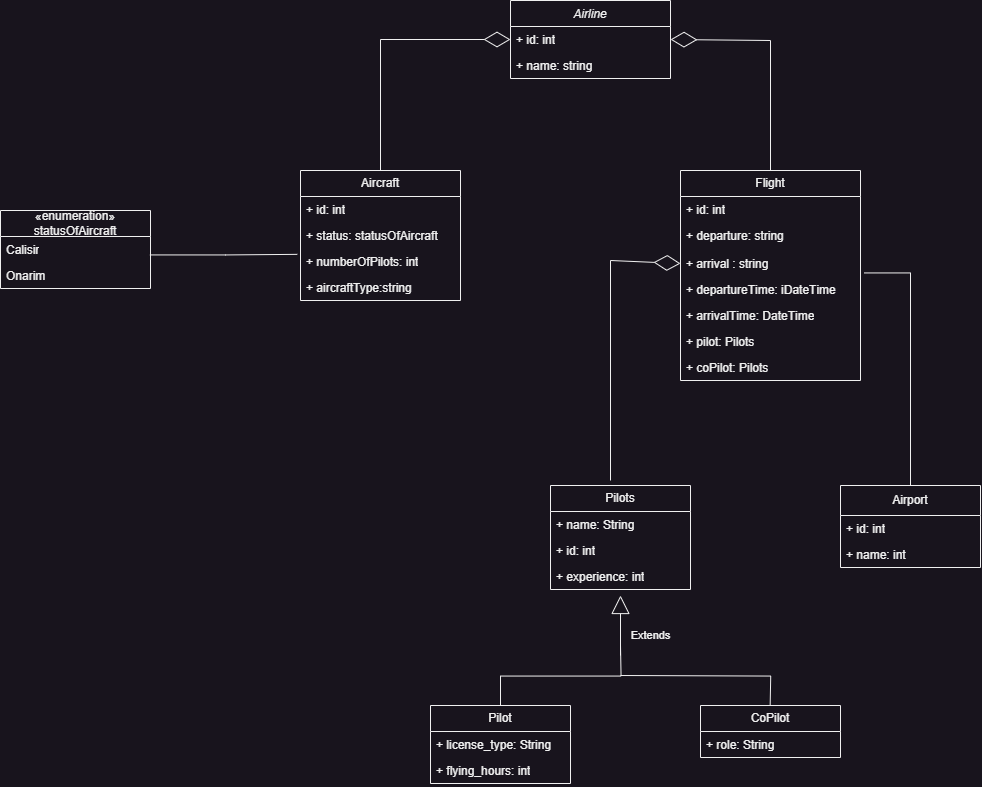

The diagram above was exported from draw.io. Its source (the exported page's mxGraphModel, read from the mxfile embedded in the PNG):
<mxGraphModel dx="2260" dy="690" grid="1" gridSize="10" guides="1" tooltips="1" connect="1" arrows="1" fold="1" page="1" pageScale="1" pageWidth="827" pageHeight="1169" math="0" shadow="0">
  <root>
    <mxCell id="WIyWlLk6GJQsqaUBKTNV-0" />
    <mxCell id="WIyWlLk6GJQsqaUBKTNV-1" parent="WIyWlLk6GJQsqaUBKTNV-0" />
    <mxCell id="zkfFHV4jXpPFQw0GAbJ--0" value="Airline" style="swimlane;fontStyle=2;align=center;verticalAlign=top;childLayout=stackLayout;horizontal=1;startSize=26;horizontalStack=0;resizeParent=1;resizeLast=0;collapsible=1;marginBottom=0;rounded=0;shadow=0;strokeWidth=1;" parent="WIyWlLk6GJQsqaUBKTNV-1" vertex="1">
      <mxGeometry x="340" y="100" width="160" height="78" as="geometry">
        <mxRectangle x="230" y="140" width="160" height="26" as="alternateBounds" />
      </mxGeometry>
    </mxCell>
    <mxCell id="YgoqBsRF5MsKkE2gU0xe-94" value="+ id: int" style="text;strokeColor=none;fillColor=none;align=left;verticalAlign=top;spacingLeft=4;spacingRight=4;overflow=hidden;rotatable=0;points=[[0,0.5],[1,0.5]];portConstraint=eastwest;whiteSpace=wrap;html=1;" vertex="1" parent="zkfFHV4jXpPFQw0GAbJ--0">
      <mxGeometry y="26" width="160" height="26" as="geometry" />
    </mxCell>
    <mxCell id="YgoqBsRF5MsKkE2gU0xe-95" value="+ name: string" style="text;strokeColor=none;fillColor=none;align=left;verticalAlign=top;spacingLeft=4;spacingRight=4;overflow=hidden;rotatable=0;points=[[0,0.5],[1,0.5]];portConstraint=eastwest;whiteSpace=wrap;html=1;" vertex="1" parent="zkfFHV4jXpPFQw0GAbJ--0">
      <mxGeometry y="52" width="160" height="26" as="geometry" />
    </mxCell>
    <mxCell id="YgoqBsRF5MsKkE2gU0xe-0" value="Aircraft" style="swimlane;fontStyle=0;childLayout=stackLayout;horizontal=1;startSize=26;fillColor=none;horizontalStack=0;resizeParent=1;resizeParentMax=0;resizeLast=0;collapsible=1;marginBottom=0;whiteSpace=wrap;html=1;" vertex="1" parent="WIyWlLk6GJQsqaUBKTNV-1">
      <mxGeometry x="130" y="270" width="160" height="130" as="geometry" />
    </mxCell>
    <mxCell id="YgoqBsRF5MsKkE2gU0xe-2" value="+ id: int" style="text;strokeColor=none;fillColor=none;align=left;verticalAlign=top;spacingLeft=4;spacingRight=4;overflow=hidden;rotatable=0;points=[[0,0.5],[1,0.5]];portConstraint=eastwest;whiteSpace=wrap;html=1;" vertex="1" parent="YgoqBsRF5MsKkE2gU0xe-0">
      <mxGeometry y="26" width="160" height="26" as="geometry" />
    </mxCell>
    <mxCell id="YgoqBsRF5MsKkE2gU0xe-54" value="+ status: statusOfAircraft" style="text;strokeColor=none;fillColor=none;align=left;verticalAlign=top;spacingLeft=4;spacingRight=4;overflow=hidden;rotatable=0;points=[[0,0.5],[1,0.5]];portConstraint=eastwest;whiteSpace=wrap;html=1;" vertex="1" parent="YgoqBsRF5MsKkE2gU0xe-0">
      <mxGeometry y="52" width="160" height="26" as="geometry" />
    </mxCell>
    <mxCell id="YgoqBsRF5MsKkE2gU0xe-96" value="+ numberOfPilots: int" style="text;strokeColor=none;fillColor=none;align=left;verticalAlign=top;spacingLeft=4;spacingRight=4;overflow=hidden;rotatable=0;points=[[0,0.5],[1,0.5]];portConstraint=eastwest;whiteSpace=wrap;html=1;" vertex="1" parent="YgoqBsRF5MsKkE2gU0xe-0">
      <mxGeometry y="78" width="160" height="26" as="geometry" />
    </mxCell>
    <mxCell id="YgoqBsRF5MsKkE2gU0xe-3" value="+ aircraftType:string" style="text;strokeColor=none;fillColor=none;align=left;verticalAlign=top;spacingLeft=4;spacingRight=4;overflow=hidden;rotatable=0;points=[[0,0.5],[1,0.5]];portConstraint=eastwest;whiteSpace=wrap;html=1;" vertex="1" parent="YgoqBsRF5MsKkE2gU0xe-0">
      <mxGeometry y="104" width="160" height="26" as="geometry" />
    </mxCell>
    <mxCell id="YgoqBsRF5MsKkE2gU0xe-12" value="Flight" style="swimlane;fontStyle=0;childLayout=stackLayout;horizontal=1;startSize=26;fillColor=none;horizontalStack=0;resizeParent=1;resizeParentMax=0;resizeLast=0;collapsible=1;marginBottom=0;whiteSpace=wrap;html=1;" vertex="1" parent="WIyWlLk6GJQsqaUBKTNV-1">
      <mxGeometry x="510" y="270" width="180" height="210" as="geometry" />
    </mxCell>
    <mxCell id="YgoqBsRF5MsKkE2gU0xe-56" value="+ id: int" style="text;strokeColor=none;fillColor=none;align=left;verticalAlign=top;spacingLeft=4;spacingRight=4;overflow=hidden;rotatable=0;points=[[0,0.5],[1,0.5]];portConstraint=eastwest;whiteSpace=wrap;html=1;" vertex="1" parent="YgoqBsRF5MsKkE2gU0xe-12">
      <mxGeometry y="26" width="180" height="26" as="geometry" />
    </mxCell>
    <mxCell id="YgoqBsRF5MsKkE2gU0xe-57" value="+ departure: string" style="text;strokeColor=none;fillColor=none;align=left;verticalAlign=top;spacingLeft=4;spacingRight=4;overflow=hidden;rotatable=0;points=[[0,0.5],[1,0.5]];portConstraint=eastwest;whiteSpace=wrap;html=1;" vertex="1" parent="YgoqBsRF5MsKkE2gU0xe-12">
      <mxGeometry y="52" width="180" height="28" as="geometry" />
    </mxCell>
    <mxCell id="YgoqBsRF5MsKkE2gU0xe-59" value="+&amp;nbsp;arrival        : string" style="text;strokeColor=none;fillColor=none;align=left;verticalAlign=top;spacingLeft=4;spacingRight=4;overflow=hidden;rotatable=0;points=[[0,0.5],[1,0.5]];portConstraint=eastwest;whiteSpace=wrap;html=1;" vertex="1" parent="YgoqBsRF5MsKkE2gU0xe-12">
      <mxGeometry y="80" width="180" height="26" as="geometry" />
    </mxCell>
    <mxCell id="YgoqBsRF5MsKkE2gU0xe-60" value="+ departureTime: iDateTime" style="text;strokeColor=none;fillColor=none;align=left;verticalAlign=top;spacingLeft=4;spacingRight=4;overflow=hidden;rotatable=0;points=[[0,0.5],[1,0.5]];portConstraint=eastwest;whiteSpace=wrap;html=1;" vertex="1" parent="YgoqBsRF5MsKkE2gU0xe-12">
      <mxGeometry y="106" width="180" height="26" as="geometry" />
    </mxCell>
    <mxCell id="YgoqBsRF5MsKkE2gU0xe-58" value="+ arrivalTime: DateTime" style="text;strokeColor=none;fillColor=none;align=left;verticalAlign=top;spacingLeft=4;spacingRight=4;overflow=hidden;rotatable=0;points=[[0,0.5],[1,0.5]];portConstraint=eastwest;whiteSpace=wrap;html=1;" vertex="1" parent="YgoqBsRF5MsKkE2gU0xe-12">
      <mxGeometry y="132" width="180" height="26" as="geometry" />
    </mxCell>
    <mxCell id="YgoqBsRF5MsKkE2gU0xe-55" value="+ pilot: Pilots" style="text;strokeColor=none;fillColor=none;align=left;verticalAlign=top;spacingLeft=4;spacingRight=4;overflow=hidden;rotatable=0;points=[[0,0.5],[1,0.5]];portConstraint=eastwest;whiteSpace=wrap;html=1;" vertex="1" parent="YgoqBsRF5MsKkE2gU0xe-12">
      <mxGeometry y="158" width="180" height="26" as="geometry" />
    </mxCell>
    <mxCell id="YgoqBsRF5MsKkE2gU0xe-61" value="+ coPilot: Pilots" style="text;strokeColor=none;fillColor=none;align=left;verticalAlign=top;spacingLeft=4;spacingRight=4;overflow=hidden;rotatable=0;points=[[0,0.5],[1,0.5]];portConstraint=eastwest;whiteSpace=wrap;html=1;" vertex="1" parent="YgoqBsRF5MsKkE2gU0xe-12">
      <mxGeometry y="184" width="180" height="26" as="geometry" />
    </mxCell>
    <mxCell id="YgoqBsRF5MsKkE2gU0xe-18" value="Pilots" style="swimlane;fontStyle=0;childLayout=stackLayout;horizontal=1;startSize=26;fillColor=none;horizontalStack=0;resizeParent=1;resizeParentMax=0;resizeLast=0;collapsible=1;marginBottom=0;whiteSpace=wrap;html=1;" vertex="1" parent="WIyWlLk6GJQsqaUBKTNV-1">
      <mxGeometry x="380" y="585" width="140" height="104" as="geometry" />
    </mxCell>
    <mxCell id="YgoqBsRF5MsKkE2gU0xe-51" value="+ name: String" style="text;strokeColor=none;fillColor=none;align=left;verticalAlign=top;spacingLeft=4;spacingRight=4;overflow=hidden;rotatable=0;points=[[0,0.5],[1,0.5]];portConstraint=eastwest;whiteSpace=wrap;html=1;" vertex="1" parent="YgoqBsRF5MsKkE2gU0xe-18">
      <mxGeometry y="26" width="140" height="26" as="geometry" />
    </mxCell>
    <mxCell id="YgoqBsRF5MsKkE2gU0xe-52" value="+ id: int" style="text;strokeColor=none;fillColor=none;align=left;verticalAlign=top;spacingLeft=4;spacingRight=4;overflow=hidden;rotatable=0;points=[[0,0.5],[1,0.5]];portConstraint=eastwest;whiteSpace=wrap;html=1;" vertex="1" parent="YgoqBsRF5MsKkE2gU0xe-18">
      <mxGeometry y="52" width="140" height="26" as="geometry" />
    </mxCell>
    <mxCell id="YgoqBsRF5MsKkE2gU0xe-53" value="+ experience: int" style="text;strokeColor=none;fillColor=none;align=left;verticalAlign=top;spacingLeft=4;spacingRight=4;overflow=hidden;rotatable=0;points=[[0,0.5],[1,0.5]];portConstraint=eastwest;whiteSpace=wrap;html=1;" vertex="1" parent="YgoqBsRF5MsKkE2gU0xe-18">
      <mxGeometry y="78" width="140" height="26" as="geometry" />
    </mxCell>
    <mxCell id="YgoqBsRF5MsKkE2gU0xe-22" value="CoPilot" style="swimlane;fontStyle=0;childLayout=stackLayout;horizontal=1;startSize=26;fillColor=none;horizontalStack=0;resizeParent=1;resizeParentMax=0;resizeLast=0;collapsible=1;marginBottom=0;whiteSpace=wrap;html=1;" vertex="1" parent="WIyWlLk6GJQsqaUBKTNV-1">
      <mxGeometry x="530" y="805" width="140" height="52" as="geometry" />
    </mxCell>
    <mxCell id="YgoqBsRF5MsKkE2gU0xe-108" value="+&amp;nbsp;role: String" style="text;strokeColor=none;fillColor=none;align=left;verticalAlign=top;spacingLeft=4;spacingRight=4;overflow=hidden;rotatable=0;points=[[0,0.5],[1,0.5]];portConstraint=eastwest;whiteSpace=wrap;html=1;" vertex="1" parent="YgoqBsRF5MsKkE2gU0xe-22">
      <mxGeometry y="26" width="140" height="26" as="geometry" />
    </mxCell>
    <mxCell id="YgoqBsRF5MsKkE2gU0xe-26" value="Airport" style="swimlane;fontStyle=0;childLayout=stackLayout;horizontal=1;startSize=30;fillColor=none;horizontalStack=0;resizeParent=1;resizeParentMax=0;resizeLast=0;collapsible=1;marginBottom=0;whiteSpace=wrap;html=1;" vertex="1" parent="WIyWlLk6GJQsqaUBKTNV-1">
      <mxGeometry x="670" y="585" width="140" height="82" as="geometry" />
    </mxCell>
    <mxCell id="YgoqBsRF5MsKkE2gU0xe-63" value="+ id: int" style="text;strokeColor=none;fillColor=none;align=left;verticalAlign=top;spacingLeft=4;spacingRight=4;overflow=hidden;rotatable=0;points=[[0,0.5],[1,0.5]];portConstraint=eastwest;whiteSpace=wrap;html=1;" vertex="1" parent="YgoqBsRF5MsKkE2gU0xe-26">
      <mxGeometry y="30" width="140" height="26" as="geometry" />
    </mxCell>
    <mxCell id="YgoqBsRF5MsKkE2gU0xe-62" value="+ name: int" style="text;strokeColor=none;fillColor=none;align=left;verticalAlign=top;spacingLeft=4;spacingRight=4;overflow=hidden;rotatable=0;points=[[0,0.5],[1,0.5]];portConstraint=eastwest;whiteSpace=wrap;html=1;" vertex="1" parent="YgoqBsRF5MsKkE2gU0xe-26">
      <mxGeometry y="56" width="140" height="26" as="geometry" />
    </mxCell>
    <mxCell id="YgoqBsRF5MsKkE2gU0xe-40" value="Pilot" style="swimlane;fontStyle=0;childLayout=stackLayout;horizontal=1;startSize=26;fillColor=none;horizontalStack=0;resizeParent=1;resizeParentMax=0;resizeLast=0;collapsible=1;marginBottom=0;whiteSpace=wrap;html=1;" vertex="1" parent="WIyWlLk6GJQsqaUBKTNV-1">
      <mxGeometry x="260" y="805" width="140" height="78" as="geometry" />
    </mxCell>
    <mxCell id="YgoqBsRF5MsKkE2gU0xe-106" value="+&amp;nbsp;license_type: String" style="text;strokeColor=none;fillColor=none;align=left;verticalAlign=top;spacingLeft=4;spacingRight=4;overflow=hidden;rotatable=0;points=[[0,0.5],[1,0.5]];portConstraint=eastwest;whiteSpace=wrap;html=1;" vertex="1" parent="YgoqBsRF5MsKkE2gU0xe-40">
      <mxGeometry y="26" width="140" height="26" as="geometry" />
    </mxCell>
    <mxCell id="YgoqBsRF5MsKkE2gU0xe-105" value="+&amp;nbsp;flying_hours: int" style="text;strokeColor=none;fillColor=none;align=left;verticalAlign=top;spacingLeft=4;spacingRight=4;overflow=hidden;rotatable=0;points=[[0,0.5],[1,0.5]];portConstraint=eastwest;whiteSpace=wrap;html=1;" vertex="1" parent="YgoqBsRF5MsKkE2gU0xe-40">
      <mxGeometry y="52" width="140" height="26" as="geometry" />
    </mxCell>
    <mxCell id="YgoqBsRF5MsKkE2gU0xe-44" value="Extends" style="endArrow=block;endSize=16;endFill=0;html=1;rounded=0;" edge="1" parent="WIyWlLk6GJQsqaUBKTNV-1">
      <mxGeometry x="-0.3333" y="-30" width="160" relative="1" as="geometry">
        <mxPoint x="450" y="755" as="sourcePoint" />
        <mxPoint x="450" y="695" as="targetPoint" />
        <mxPoint as="offset" />
      </mxGeometry>
    </mxCell>
    <mxCell id="YgoqBsRF5MsKkE2gU0xe-45" value="" style="endArrow=none;html=1;edgeStyle=orthogonalEdgeStyle;rounded=0;exitX=0.5;exitY=0;exitDx=0;exitDy=0;" edge="1" parent="WIyWlLk6GJQsqaUBKTNV-1" source="YgoqBsRF5MsKkE2gU0xe-40">
      <mxGeometry relative="1" as="geometry">
        <mxPoint x="330" y="695" as="sourcePoint" />
        <mxPoint x="450" y="745" as="targetPoint" />
      </mxGeometry>
    </mxCell>
    <mxCell id="YgoqBsRF5MsKkE2gU0xe-48" value="" style="endArrow=none;html=1;edgeStyle=orthogonalEdgeStyle;rounded=0;entryX=0.569;entryY=-0.006;entryDx=0;entryDy=0;entryPerimeter=0;" edge="1" parent="WIyWlLk6GJQsqaUBKTNV-1">
      <mxGeometry relative="1" as="geometry">
        <mxPoint x="450" y="775" as="sourcePoint" />
        <mxPoint x="599.6600000000001" y="804.6880000000001" as="targetPoint" />
      </mxGeometry>
    </mxCell>
    <mxCell id="YgoqBsRF5MsKkE2gU0xe-90" value="" style="endArrow=diamondThin;endFill=0;endSize=24;html=1;rounded=0;entryX=1;entryY=0.5;entryDx=0;entryDy=0;exitX=0.5;exitY=0;exitDx=0;exitDy=0;" edge="1" parent="WIyWlLk6GJQsqaUBKTNV-1" source="YgoqBsRF5MsKkE2gU0xe-12" target="zkfFHV4jXpPFQw0GAbJ--0">
      <mxGeometry width="160" relative="1" as="geometry">
        <mxPoint x="320" y="330" as="sourcePoint" />
        <mxPoint x="480" y="330" as="targetPoint" />
        <Array as="points">
          <mxPoint x="600" y="140" />
        </Array>
      </mxGeometry>
    </mxCell>
    <mxCell id="YgoqBsRF5MsKkE2gU0xe-91" value="" style="endArrow=diamondThin;endFill=0;endSize=24;html=1;rounded=0;entryX=0;entryY=0.5;entryDx=0;entryDy=0;" edge="1" parent="WIyWlLk6GJQsqaUBKTNV-1" target="YgoqBsRF5MsKkE2gU0xe-59">
      <mxGeometry width="160" relative="1" as="geometry">
        <mxPoint x="440" y="580" as="sourcePoint" />
        <mxPoint x="480" y="490" as="targetPoint" />
        <Array as="points">
          <mxPoint x="440" y="360" />
        </Array>
      </mxGeometry>
    </mxCell>
    <mxCell id="YgoqBsRF5MsKkE2gU0xe-93" value="" style="endArrow=diamondThin;endFill=0;endSize=24;html=1;rounded=0;entryX=0;entryY=0.5;entryDx=0;entryDy=0;exitX=0.5;exitY=0;exitDx=0;exitDy=0;" edge="1" parent="WIyWlLk6GJQsqaUBKTNV-1" source="YgoqBsRF5MsKkE2gU0xe-0" target="zkfFHV4jXpPFQw0GAbJ--0">
      <mxGeometry width="160" relative="1" as="geometry">
        <mxPoint x="590" y="280" as="sourcePoint" />
        <mxPoint x="510" y="149" as="targetPoint" />
        <Array as="points">
          <mxPoint x="210" y="139" />
        </Array>
      </mxGeometry>
    </mxCell>
    <mxCell id="YgoqBsRF5MsKkE2gU0xe-98" value="«enumeration»&lt;br&gt;statusOfAircraft" style="swimlane;fontStyle=0;childLayout=stackLayout;horizontal=1;startSize=26;fillColor=none;horizontalStack=0;resizeParent=1;resizeParentMax=0;resizeLast=0;collapsible=1;marginBottom=0;whiteSpace=wrap;html=1;" vertex="1" parent="WIyWlLk6GJQsqaUBKTNV-1">
      <mxGeometry x="-170" y="310" width="150" height="78" as="geometry" />
    </mxCell>
    <mxCell id="YgoqBsRF5MsKkE2gU0xe-99" value="Calisir" style="text;strokeColor=none;fillColor=none;align=left;verticalAlign=top;spacingLeft=4;spacingRight=4;overflow=hidden;rotatable=0;points=[[0,0.5],[1,0.5]];portConstraint=eastwest;whiteSpace=wrap;html=1;" vertex="1" parent="YgoqBsRF5MsKkE2gU0xe-98">
      <mxGeometry y="26" width="150" height="26" as="geometry" />
    </mxCell>
    <mxCell id="YgoqBsRF5MsKkE2gU0xe-100" value="Onarim" style="text;strokeColor=none;fillColor=none;align=left;verticalAlign=top;spacingLeft=4;spacingRight=4;overflow=hidden;rotatable=0;points=[[0,0.5],[1,0.5]];portConstraint=eastwest;whiteSpace=wrap;html=1;" vertex="1" parent="YgoqBsRF5MsKkE2gU0xe-98">
      <mxGeometry y="52" width="150" height="26" as="geometry" />
    </mxCell>
    <mxCell id="YgoqBsRF5MsKkE2gU0xe-102" value="" style="endArrow=none;html=1;edgeStyle=orthogonalEdgeStyle;rounded=0;exitX=0.996;exitY=0.709;exitDx=0;exitDy=0;exitPerimeter=0;entryX=-0.02;entryY=0.225;entryDx=0;entryDy=0;entryPerimeter=0;" edge="1" parent="WIyWlLk6GJQsqaUBKTNV-1" source="YgoqBsRF5MsKkE2gU0xe-99" target="YgoqBsRF5MsKkE2gU0xe-96">
      <mxGeometry relative="1" as="geometry">
        <mxPoint x="110" y="450" as="sourcePoint" />
        <mxPoint x="270" y="450" as="targetPoint" />
      </mxGeometry>
    </mxCell>
    <mxCell id="YgoqBsRF5MsKkE2gU0xe-109" value="" style="endArrow=none;html=1;edgeStyle=orthogonalEdgeStyle;rounded=0;entryX=1.021;entryY=-0.137;entryDx=0;entryDy=0;entryPerimeter=0;exitX=0.5;exitY=0;exitDx=0;exitDy=0;" edge="1" parent="WIyWlLk6GJQsqaUBKTNV-1" source="YgoqBsRF5MsKkE2gU0xe-26" target="YgoqBsRF5MsKkE2gU0xe-60">
      <mxGeometry relative="1" as="geometry">
        <mxPoint x="400" y="610" as="sourcePoint" />
        <mxPoint x="560" y="610" as="targetPoint" />
      </mxGeometry>
    </mxCell>
  </root>
</mxGraphModel>